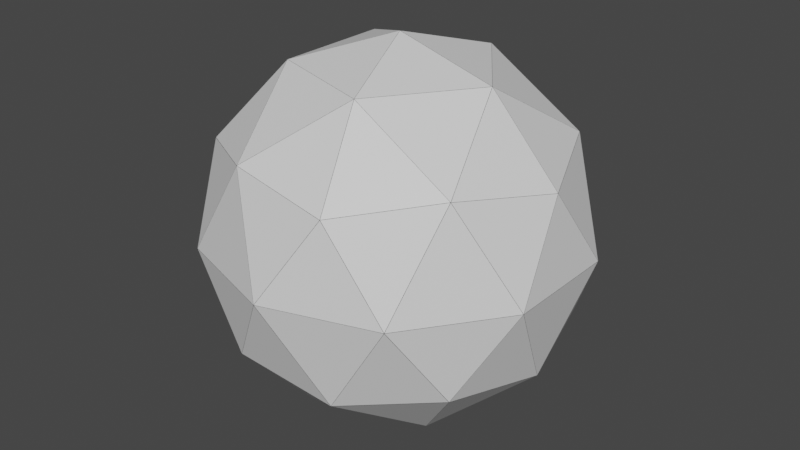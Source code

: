 # Source: test-03.blend  (saved by Blender 3.5.10; exported with 4.5.12 LTS)
import bpy
from mathutils import Matrix  # noqa: F401  (used for matrix-valued properties, if any)

bpy.ops.wm.read_factory_settings(use_empty=True)
scene = bpy.context.scene
scene.name = 'Scene'

# ---- collections
col_collection = bpy.data.collections.new('Collection'); scene.collection.children.link(col_collection)

# ---- materials (node trees are filled in below, after node groups)
mat_curve = bpy.data.materials.new('Curve')
mat_curve.use_transparent_shadow = False
mat_mesh = bpy.data.materials.new('MEsh')
mat_mesh.use_transparent_shadow = False
mat_material = bpy.data.materials.new('Material')
mat_material.alpha_threshold = 0.0
mat_material.use_transparent_shadow = False
mat_material.roughness = 0.5
mat_material.line_color = (0.0, 0.0, 0.0, 1.0)

# ---- node groups
ng_wireframer = bpy.data.node_groups.new('WireFramer', 'GeometryNodeTree')
_s = ng_wireframer.interface.new_socket(name='Geometry', in_out='OUTPUT', socket_type='NodeSocketGeometry')
_s = ng_wireframer.interface.new_socket(name='Geometry', in_out='INPUT', socket_type='NodeSocketGeometry')
_s = ng_wireframer.interface.new_socket(name='Radius', in_out='INPUT', socket_type='NodeSocketFloat')
_s.subtype = 'DISTANCE'
_s.default_value = 0.001
_s.min_value = 0.0
ng_wireframer.is_modifier = True
_N = ng_wireframer.nodes; _L = ng_wireframer.links
n0 = _N.new('NodeGroupOutput'); n0.name = 'Group Output'; n0.location = (672, 0)
n1 = _N.new('GeometryNodeJoinGeometry'); n1.name = 'Join Geometry'; n1.location = (482, -305)
n2 = _N.new('GeometryNodeCurveToMesh'); n2.name = 'Curve to Mesh'; n2.location = (42, 154)
n3 = _N.new('GeometryNodeSetMaterial'); n3.name = 'Set Material.001'; n3.location = (262, -59)
n3.inputs[2].default_value = mat_curve
n4 = _N.new('GeometryNodeMeshToCurve'); n4.name = 'Mesh to Curve'; n4.location = (-466, 318)
n5 = _N.new('GeometryNodeCurvePrimitiveCircle'); n5.name = 'Curve Circle'; n5.location = (-395, 124)
n5.inputs[0].default_value = 3
n6 = _N.new('GeometryNodeSetMaterial'); n6.name = 'Set Material'; n6.location = (-141, -81)
n6.inputs[2].default_value = mat_material
n7 = _N.new('NodeGroupInput'); n7.name = 'Group Input'; n7.location = (-773, -10)
n8 = _N.new('GeometryNodeInputNamedAttribute'); n8.name = 'Named Attribute'; n8.location = (17, 154)
n8.inputs[0].default_value = 'radius'
n9 = _N.new('GeometryNodeSwitch'); n9.name = 'Switch'; n9.location = (17, 154)
n9.input_type = 'FLOAT'
n9.inputs[1].default_value = 1.0
_L.new(n3.outputs[0], n1.inputs[0])
_L.new(n6.outputs[0], n1.inputs[0])
_L.new(n5.outputs[0], n2.inputs[1])
_L.new(n2.outputs[0], n3.inputs[0])
_L.new(n4.outputs[0], n2.inputs[0])
_L.new(n7.outputs[0], n6.inputs[0])
_L.new(n7.outputs[0], n4.inputs[0])
_L.new(n1.outputs[0], n0.inputs[0])
_L.new(n7.outputs[1], n5.inputs[4])
_L.new(n8.outputs[1], n9.inputs[0])
_L.new(n8.outputs[0], n9.inputs[2])
_L.new(n9.outputs[0], n2.inputs[2])
n0.is_active_output = True
ng_nodegroup = bpy.data.node_groups.new('NodeGroup', 'GeometryNodeTree')
_s = ng_nodegroup.interface.new_socket(name='Geometry', in_out='OUTPUT', socket_type='NodeSocketGeometry')
_s = ng_nodegroup.interface.new_socket(name='Mesh', in_out='INPUT', socket_type='NodeSocketGeometry')
ng_nodegroup.is_modifier = True
_N = ng_nodegroup.nodes; _L = ng_nodegroup.links
n0 = _N.new('NodeGroupInput'); n0.name = 'Group Input'; n0.location = (-1005, -17)
n1 = _N.new('NodeGroupOutput'); n1.name = 'Group Output'; n1.location = (797, 140)
n2 = _N.new('GeometryNodeGroup'); n2.name = 'Group'; n2.location = (0, 0)
n2.node_tree = ng_wireframer
n2.inputs[1].default_value = 0.001
_L.new(n2.outputs[0], n1.inputs[0])
_L.new(n0.outputs[0], n2.inputs[0])
n1.is_active_output = True
ng_geometry_nodes = bpy.data.node_groups.new('Geometry Nodes', 'GeometryNodeTree')
_s = ng_geometry_nodes.interface.new_socket(name='Geometry', in_out='OUTPUT', socket_type='NodeSocketGeometry')
_s = ng_geometry_nodes.interface.new_socket(name='Geometry', in_out='INPUT', socket_type='NodeSocketGeometry')
ng_geometry_nodes.is_modifier = True
_N = ng_geometry_nodes.nodes; _L = ng_geometry_nodes.links
n0 = _N.new('NodeGroupOutput'); n0.name = 'Group Output'; n0.location = (1404, 129)
n1 = _N.new('NodeGroupInput'); n1.name = 'Group Input'; n1.location = (-1022, 189)
n2 = _N.new('GeometryNodeGroup'); n2.name = 'Group'; n2.location = (210, 463)
n2.node_tree = ng_nodegroup
_L.new(n2.outputs[0], n0.inputs[0])
_L.new(n1.outputs[0], n2.inputs[0])
n0.is_active_output = True

# ---- material node trees
mat_curve.use_nodes = True; mat_curve.node_tree.nodes.clear()
_N = mat_curve.node_tree.nodes; _L = mat_curve.node_tree.links
n0 = _N.new('ShaderNodeBsdfPrincipled'); n0.name = 'Principled BSDF'; n0.location = (10, 300)
n0.distribution = 'GGX'
n0.subsurface_method = 'RANDOM_WALK_SKIN'
n0.inputs[0].default_value = (1.0, 0.532, 0.2294, 1.0)
n0.inputs[3].default_value = 1.45
n0.inputs[4].default_value = 0.0
n0.inputs[27].default_value = (0.0, 0.0, 0.0, 1.0)
n0.inputs[28].default_value = 1.0
n1 = _N.new('ShaderNodeOutputMaterial'); n1.name = 'Material Output'; n1.location = (300, 300)
_L.new(n0.outputs[0], n1.inputs[0])
n1.is_active_output = True
mat_mesh.use_nodes = True; mat_mesh.node_tree.nodes.clear()
_N = mat_mesh.node_tree.nodes; _L = mat_mesh.node_tree.links
n0 = _N.new('ShaderNodeBsdfPrincipled'); n0.name = 'Principled BSDF'; n0.location = (10, 300)
n0.distribution = 'GGX'
n0.subsurface_method = 'RANDOM_WALK_SKIN'
n0.inputs[0].default_value = (0.005536, 0.8, 0.0, 1.0)
n0.inputs[3].default_value = 1.45
n0.inputs[27].default_value = (0.0, 0.0, 0.0, 1.0)
n0.inputs[28].default_value = 1.0
n1 = _N.new('ShaderNodeOutputMaterial'); n1.name = 'Material Output'; n1.location = (300, 300)
_L.new(n0.outputs[0], n1.inputs[0])
n1.is_active_output = True
mat_material.use_nodes = True; mat_material.node_tree.nodes.clear()
_N = mat_material.node_tree.nodes; _L = mat_material.node_tree.links
n0 = _N.new('ShaderNodeOutputMaterial'); n0.name = 'Material Output'; n0.location = (300, 300)
n1 = _N.new('ShaderNodeBsdfPrincipled'); n1.name = 'Principled BSDF'; n1.location = (10, 300)
n1.distribution = 'GGX'
n1.subsurface_method = 'RANDOM_WALK_SKIN'
n1.inputs[3].default_value = 1.45
n1.inputs[27].default_value = (0.0, 0.0, 0.0, 1.0)
n1.inputs[28].default_value = 1.0
_L.new(n1.outputs[0], n0.inputs[0])
n0.is_active_output = True

# ---- world
world_world = bpy.data.worlds.new('World'); scene.world = world_world
world_world.use_nodes = True; world_world.node_tree.nodes.clear()
_N = world_world.node_tree.nodes; _L = world_world.node_tree.links
n0 = _N.new('ShaderNodeOutputWorld'); n0.name = 'World Output'; n0.location = (300, 300)
n1 = _N.new('ShaderNodeBackground'); n1.name = 'Background'; n1.location = (10, 300)
n1.inputs[0].default_value = (0.05088, 0.05088, 0.05088, 1.0)
_L.new(n1.outputs[0], n0.inputs[0])
n0.is_active_output = True
world_world.color = (0.05088, 0.05088, 0.05088)
world_world.use_sun_shadow = False
world_world.sun_shadow_jitter_overblur = 0.0

# ---- meshes
me_icosphere = bpy.data.meshes.new('Icosphere')
me_icosphere.from_pydata([(0.0, 0.0, -1.0), (0.7236, -0.5257, -0.4472), (-0.2764, -0.8506, -0.4472), (-0.8944, 0.0, -0.4472), (-0.2764, 0.8506, -0.4472), (0.7236, 0.5257, -0.4472), (0.2764, -0.8506, 0.4472), (-0.7236, -0.5257, 0.4472), (-0.7236, 0.5257, 0.4472), (0.2764, 0.8506, 0.4472), (0.8944, 0.0, 0.4472), (0.0, 0.0, 1.0), (-0.1625, -0.5, -0.8507), (0.4253, -0.309, -0.8507), (0.2629, -0.809, -0.5257), (0.8506, 0.0, -0.5257), (0.4253, 0.309, -0.8507), (-0.5257, 0.0, -0.8507), (-0.6882, -0.5, -0.5257), (-0.1625, 0.5, -0.8507), (-0.6882, 0.5, -0.5257), (0.2629, 0.809, -0.5257), (0.9511, -0.309, 0.0), (0.9511, 0.309, 0.0), (0.0, -1.0, 0.0), (0.5878, -0.809, 0.0), (-0.9511, -0.309, 0.0), (-0.5878, -0.809, 0.0), (-0.5878, 0.809, 0.0), (-0.9511, 0.309, 0.0), (0.5878, 0.809, 0.0), (0.0, 1.0, 0.0), (0.6882, -0.5, 0.5257), (-0.2629, -0.809, 0.5257), (-0.8506, 0.0, 0.5257), (-0.2629, 0.809, 0.5257), (0.6882, 0.5, 0.5257), (0.1625, -0.5, 0.8507), (0.5257, 0.0, 0.8507), (-0.4253, -0.309, 0.8507), (-0.4253, 0.309, 0.8507), (0.1625, 0.5, 0.8507)], [], [(0, 13, 12), (1, 13, 15), (0, 12, 17), (0, 17, 19), (0, 19, 16), (1, 15, 22), (2, 14, 24), (3, 18, 26), (4, 20, 28), (5, 21, 30), (1, 22, 25), (2, 24, 27), (3, 26, 29), (4, 28, 31), (5, 30, 23), (6, 32, 37), (7, 33, 39), (8, 34, 40), (9, 35, 41), (10, 36, 38), (38, 41, 11), (38, 36, 41), (36, 9, 41), (41, 40, 11), (41, 35, 40), (35, 8, 40), (40, 39, 11), (40, 34, 39), (34, 7, 39), (39, 37, 11), (39, 33, 37), (33, 6, 37), (37, 38, 11), (37, 32, 38), (32, 10, 38), (23, 36, 10), (23, 30, 36), (30, 9, 36), (31, 35, 9), (31, 28, 35), (28, 8, 35), (29, 34, 8), (29, 26, 34), (26, 7, 34), (27, 33, 7), (27, 24, 33), (24, 6, 33), (25, 32, 6), (25, 22, 32), (22, 10, 32), (30, 31, 9), (30, 21, 31), (21, 4, 31), (28, 29, 8), (28, 20, 29), (20, 3, 29), (26, 27, 7), (26, 18, 27), (18, 2, 27), (24, 25, 6), (24, 14, 25), (14, 1, 25), (22, 23, 10), (22, 15, 23), (15, 5, 23), (16, 21, 5), (16, 19, 21), (19, 4, 21), (19, 20, 4), (19, 17, 20), (17, 3, 20), (17, 18, 3), (17, 12, 18), (12, 2, 18), (15, 16, 5), (15, 13, 16), (13, 0, 16), (12, 14, 2), (12, 13, 14), (13, 1, 14)])
_uv = me_icosphere.uv_layers.new(name='UVMap')
_uv.uv.foreach_set('vector', [0.1818, 0.0, 0.2273, 0.07873, 0.1364, 0.07873, 0.2727, 0.1575, 0.3182, 0.07873, 0.3636, 0.1575, 0.9091, 0.0, 0.9545, 0.07873, 0.8636, 0.07873, 0.7273, 0.0, 0.7727, 0.07873, 0.6818, 0.07873, 0.5455, 0.0, 0.5909, 0.07873, 0.5, 0.07873, 0.2727, 0.1575, 0.3636, 0.1575, 0.3182, 0.2362, 0.09091, 0.1575, 0.1818, 0.1575, 0.1364, 0.2362, 0.8182, 0.1575, 0.9091, 0.1575, 0.8636, 0.2362, 0.6364, 0.1575, 0.7273, 0.1575, 0.6818, 0.2362, 0.4545, 0.1575, 0.5455, 0.1575, 0.5, 0.2362, 0.2727, 0.1575, 0.3182, 0.2362, 0.2273, 0.2362, 0.09091, 0.1575, 0.1364, 0.2362, 0.04546, 0.2362, 0.8182, 0.1575, 0.8636, 0.2362, 0.7727, 0.2362, 0.6364, 0.1575, 0.6818, 0.2362, 0.5909, 0.2362, 0.4545, 0.1575, 0.5, 0.2362, 0.4091, 0.2362, 0.1818, 0.3149, 0.2727, 0.3149, 0.2273, 0.3937, 0.0, 0.3149, 0.09091, 0.3149, 0.04546, 0.3937, 0.7273, 0.3149, 0.8182, 0.3149, 0.7727, 0.3937, 0.5455, 0.3149, 0.6364, 0.3149, 0.5909, 0.3937, 0.3636, 0.3149, 0.4545, 0.3149, 0.4091, 0.3937, 0.4091, 0.3937, 0.5, 0.3937, 0.4545, 0.4724, 0.4091, 0.3937, 0.4545, 0.3149, 0.5, 0.3937, 0.4545, 0.3149, 0.5455, 0.3149, 0.5, 0.3937, 0.5909, 0.3937, 0.6818, 0.3937, 0.6364, 0.4724, 0.5909, 0.3937, 0.6364, 0.3149, 0.6818, 0.3937, 0.6364, 0.3149, 0.7273, 0.3149, 0.6818, 0.3937, 0.7727, 0.3937, 0.8636, 0.3937, 0.8182, 0.4724, 0.7727, 0.3937, 0.8182, 0.3149, 0.8636, 0.3937, 0.8182, 0.3149, 0.9091, 0.3149, 0.8636, 0.3937, 0.04546, 0.3937, 0.1364, 0.3937, 0.09091, 0.4724, 0.04546, 0.3937, 0.09091, 0.3149, 0.1364, 0.3937, 0.09091, 0.3149, 0.1818, 0.3149, 0.1364, 0.3937, 0.2273, 0.3937, 0.3182, 0.3937, 0.2727, 0.4724, 0.2273, 0.3937, 0.2727, 0.3149, 0.3182, 0.3937, 0.2727, 0.3149, 0.3636, 0.3149, 0.3182, 0.3937, 0.4091, 0.2362, 0.4545, 0.3149, 0.3636, 0.3149, 0.4091, 0.2362, 0.5, 0.2362, 0.4545, 0.3149, 0.5, 0.2362, 0.5455, 0.3149, 0.4545, 0.3149, 0.5909, 0.2362, 0.6364, 0.3149, 0.5455, 0.3149, 0.5909, 0.2362, 0.6818, 0.2362, 0.6364, 0.3149, 0.6818, 0.2362, 0.7273, 0.3149, 0.6364, 0.3149, 0.7727, 0.2362, 0.8182, 0.3149, 0.7273, 0.3149, 0.7727, 0.2362, 0.8636, 0.2362, 0.8182, 0.3149, 0.8636, 0.2362, 0.9091, 0.3149, 0.8182, 0.3149, 0.04546, 0.2362, 0.09091, 0.3149, 0.0, 0.3149, 0.04546, 0.2362, 0.1364, 0.2362, 0.09091, 0.3149, 0.1364, 0.2362, 0.1818, 0.3149, 0.09091, 0.3149, 0.2273, 0.2362, 0.2727, 0.3149, 0.1818, 0.3149, 0.2273, 0.2362, 0.3182, 0.2362, 0.2727, 0.3149, 0.3182, 0.2362, 0.3636, 0.3149, 0.2727, 0.3149, 0.5, 0.2362, 0.5909, 0.2362, 0.5455, 0.3149, 0.5, 0.2362, 0.5455, 0.1575, 0.5909, 0.2362, 0.5455, 0.1575, 0.6364, 0.1575, 0.5909, 0.2362, 0.6818, 0.2362, 0.7727, 0.2362, 0.7273, 0.3149, 0.6818, 0.2362, 0.7273, 0.1575, 0.7727, 0.2362, 0.7273, 0.1575, 0.8182, 0.1575, 0.7727, 0.2362, 0.8636, 0.2362, 0.9545, 0.2362, 0.9091, 0.3149, 0.8636, 0.2362, 0.9091, 0.1575, 0.9545, 0.2362, 0.9091, 0.1575, 1.0, 0.1575, 0.9545, 0.2362, 0.1364, 0.2362, 0.2273, 0.2362, 0.1818, 0.3149, 0.1364, 0.2362, 0.1818, 0.1575, 0.2273, 0.2362, 0.1818, 0.1575, 0.2727, 0.1575, 0.2273, 0.2362, 0.3182, 0.2362, 0.4091, 0.2362, 0.3636, 0.3149, 0.3182, 0.2362, 0.3636, 0.1575, 0.4091, 0.2362, 0.3636, 0.1575, 0.4545, 0.1575, 0.4091, 0.2362, 0.5, 0.07873, 0.5455, 0.1575, 0.4545, 0.1575, 0.5, 0.07873, 0.5909, 0.07873, 0.5455, 0.1575, 0.5909, 0.07873, 0.6364, 0.1575, 0.5455, 0.1575, 0.6818, 0.07873, 0.7273, 0.1575, 0.6364, 0.1575, 0.6818, 0.07873, 0.7727, 0.07873, 0.7273, 0.1575, 0.7727, 0.07873, 0.8182, 0.1575, 0.7273, 0.1575, 0.8636, 0.07873, 0.9091, 0.1575, 0.8182, 0.1575, 0.8636, 0.07873, 0.9545, 0.07873, 0.9091, 0.1575, 0.9545, 0.07873, 1.0, 0.1575, 0.9091, 0.1575, 0.3636, 0.1575, 0.4091, 0.07873, 0.4545, 0.1575, 0.3636, 0.1575, 0.3182, 0.07873, 0.4091, 0.07873, 0.3182, 0.07873, 0.3636, 0.0, 0.4091, 0.07873, 0.1364, 0.07873, 0.1818, 0.1575, 0.09091, 0.1575, 0.1364, 0.07873, 0.2273, 0.07873, 0.1818, 0.1575, 0.2273, 0.07873, 0.2727, 0.1575, 0.1818, 0.1575])
me_icosphere.materials.append(mat_curve)
me_icosphere.materials.append(mat_mesh)
me_icosphere.update()

# ---- objects
ob_icosphere = bpy.data.objects.new('Icosphere', me_icosphere)

# ---- transforms, parenting, visibility, modifiers, constraints
ob_icosphere.location = (0.0, 0.0, 0.0)
ob_icosphere.scale = (3.283, 3.283, 3.283)
_m = ob_icosphere.modifiers.new('GeometryNodes', 'NODES')
_m.node_group = ng_geometry_nodes

# ---- collection membership
col_collection.objects.link(ob_icosphere)

# ---- scene / render settings (as saved in the file)
scene.frame_start = 1; scene.frame_end = 250; scene.frame_set(51)
scene.render.engine = 'BLENDER_EEVEE_NEXT'
scene.cycles.sampling_pattern = 'TABULATED_SOBOL'
scene.view_settings.view_transform = 'Filmic'
bpy.context.view_layer.update()

# ---- added for rendering (the .blend has no active camera and no usable light): camera, sun
cam_auto = bpy.data.cameras.new('AutoCamera')
cam_auto.lens = 50.0
cam_auto.sensor_width = 36.0
cam_auto.clip_end = 1000.0
ob_auto_camera = bpy.data.objects.new('AutoCamera', cam_auto)
scene.collection.objects.link(ob_auto_camera)
ob_auto_camera.location = (10.3632, -12.4359, 8.29058)
ob_auto_camera.rotation_euler = (1.09748, -7.21219e-08, 0.694738)
scene.camera = ob_auto_camera
light_auto_sun = bpy.data.lights.new('AutoSun', 'SUN')
light_auto_sun.energy = 3.0
light_auto_sun.angle = 0.0523599
ob_auto_sun = bpy.data.objects.new('AutoSun', light_auto_sun)
scene.collection.objects.link(ob_auto_sun)
ob_auto_sun.rotation_euler = (0.872665, 0.174533, 0.523599)
bpy.context.view_layer.update()
